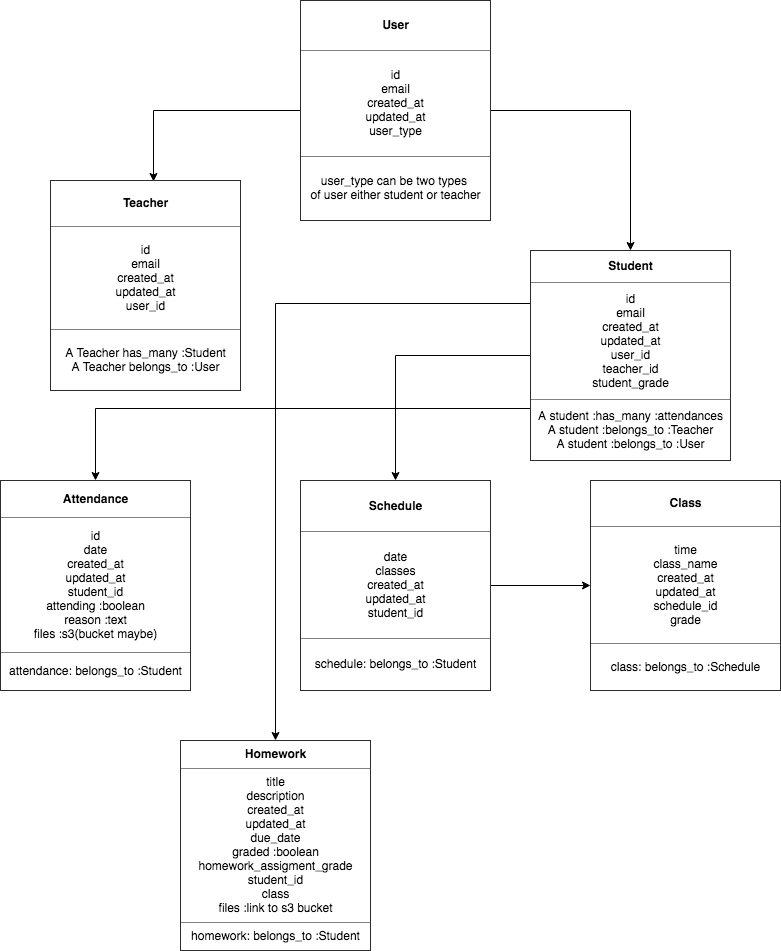

The diagram above was exported from draw.io. Its source (the exported page's mxGraphModel, read from the mxfile embedded in the PNG):
<mxGraphModel dx="843" dy="523" grid="1" gridSize="10" guides="1" tooltips="1" connect="1" arrows="1" fold="1" page="1" pageScale="1" pageWidth="850" pageHeight="1100" math="0" shadow="0">
  <root>
    <mxCell id="0" />
    <mxCell id="1" parent="0" />
    <mxCell id="l5P2UlEM6DV-HDQL94uy-11" style="edgeStyle=orthogonalEdgeStyle;rounded=0;orthogonalLoop=1;jettySize=auto;html=1;exitX=0;exitY=0.5;exitDx=0;exitDy=0;entryX=0.542;entryY=0.005;entryDx=0;entryDy=0;entryPerimeter=0;" edge="1" parent="1" source="l5P2UlEM6DV-HDQL94uy-1" target="l5P2UlEM6DV-HDQL94uy-2">
      <mxGeometry relative="1" as="geometry" />
    </mxCell>
    <mxCell id="l5P2UlEM6DV-HDQL94uy-12" style="edgeStyle=orthogonalEdgeStyle;rounded=0;orthogonalLoop=1;jettySize=auto;html=1;exitX=1;exitY=0.5;exitDx=0;exitDy=0;entryX=0.5;entryY=0;entryDx=0;entryDy=0;" edge="1" parent="1" source="l5P2UlEM6DV-HDQL94uy-1" target="l5P2UlEM6DV-HDQL94uy-4">
      <mxGeometry relative="1" as="geometry" />
    </mxCell>
    <mxCell id="l5P2UlEM6DV-HDQL94uy-1" value="&lt;table border=&quot;1&quot; width=&quot;100%&quot; cellpadding=&quot;4&quot; style=&quot;width: 100% ; height: 100% ; border-collapse: collapse&quot;&gt;&lt;tbody&gt;&lt;tr&gt;&lt;th align=&quot;center&quot;&gt;&lt;b&gt;User&lt;/b&gt;&lt;/th&gt;&lt;/tr&gt;&lt;tr&gt;&lt;td align=&quot;center&quot;&gt;id&lt;br&gt;email&lt;br&gt;created_at&lt;br&gt;updated_at&lt;br&gt;user_type&lt;br&gt;&lt;/td&gt;&lt;/tr&gt;&lt;tr&gt;&lt;td align=&quot;center&quot;&gt;user_type can be two types &lt;br&gt;of user either student or teacher&lt;/td&gt;&lt;/tr&gt;&lt;/tbody&gt;&lt;/table&gt;" style="text;html=1;strokeColor=none;fillColor=none;overflow=fill;" vertex="1" parent="1">
      <mxGeometry x="330" y="20" width="190" height="220" as="geometry" />
    </mxCell>
    <mxCell id="l5P2UlEM6DV-HDQL94uy-2" value="&lt;table border=&quot;1&quot; width=&quot;100%&quot; cellpadding=&quot;4&quot; style=&quot;width: 100% ; height: 100% ; border-collapse: collapse&quot;&gt;&lt;tbody&gt;&lt;tr&gt;&lt;th align=&quot;center&quot;&gt;&lt;b&gt;Teacher&lt;/b&gt;&lt;/th&gt;&lt;/tr&gt;&lt;tr&gt;&lt;td align=&quot;center&quot;&gt;id&lt;br&gt;email&lt;br&gt;created_at&lt;br&gt;updated_at&lt;br&gt;user_id&lt;br&gt;&lt;/td&gt;&lt;/tr&gt;&lt;tr&gt;&lt;td align=&quot;center&quot;&gt;A Teacher has_many :Student&lt;br&gt;A Teacher belongs_to :User&lt;/td&gt;&lt;/tr&gt;&lt;/tbody&gt;&lt;/table&gt;" style="text;html=1;strokeColor=none;fillColor=none;overflow=fill;" vertex="1" parent="1">
      <mxGeometry x="80" y="200" width="190" height="210" as="geometry" />
    </mxCell>
    <mxCell id="l5P2UlEM6DV-HDQL94uy-13" style="edgeStyle=orthogonalEdgeStyle;rounded=0;orthogonalLoop=1;jettySize=auto;html=1;exitX=0;exitY=0.5;exitDx=0;exitDy=0;" edge="1" parent="1" source="l5P2UlEM6DV-HDQL94uy-4" target="l5P2UlEM6DV-HDQL94uy-8">
      <mxGeometry relative="1" as="geometry" />
    </mxCell>
    <mxCell id="l5P2UlEM6DV-HDQL94uy-15" style="edgeStyle=orthogonalEdgeStyle;rounded=0;orthogonalLoop=1;jettySize=auto;html=1;exitX=0;exitY=0.75;exitDx=0;exitDy=0;" edge="1" parent="1" source="l5P2UlEM6DV-HDQL94uy-4" target="l5P2UlEM6DV-HDQL94uy-7">
      <mxGeometry relative="1" as="geometry" />
    </mxCell>
    <mxCell id="l5P2UlEM6DV-HDQL94uy-18" style="edgeStyle=orthogonalEdgeStyle;rounded=0;orthogonalLoop=1;jettySize=auto;html=1;exitX=0;exitY=0.25;exitDx=0;exitDy=0;entryX=0.5;entryY=0;entryDx=0;entryDy=0;" edge="1" parent="1" source="l5P2UlEM6DV-HDQL94uy-4" target="l5P2UlEM6DV-HDQL94uy-10">
      <mxGeometry relative="1" as="geometry" />
    </mxCell>
    <mxCell id="l5P2UlEM6DV-HDQL94uy-4" value="&lt;table border=&quot;1&quot; width=&quot;100%&quot; cellpadding=&quot;4&quot; style=&quot;width: 100% ; height: 100% ; border-collapse: collapse&quot;&gt;&lt;tbody&gt;&lt;tr&gt;&lt;th align=&quot;center&quot;&gt;&lt;b&gt;Student&lt;/b&gt;&lt;/th&gt;&lt;/tr&gt;&lt;tr&gt;&lt;td align=&quot;center&quot;&gt;id&lt;br&gt;email&lt;br&gt;created_at&lt;br&gt;updated_at&lt;br&gt;user_id&lt;br&gt;teacher_id&lt;br&gt;student_grade&lt;/td&gt;&lt;/tr&gt;&lt;tr&gt;&lt;td align=&quot;center&quot;&gt;A student :has_many :attendances&lt;br&gt;A student :belongs_to :Teacher&lt;br&gt;A student :belongs_to :User&lt;/td&gt;&lt;/tr&gt;&lt;/tbody&gt;&lt;/table&gt;" style="text;html=1;strokeColor=none;fillColor=none;overflow=fill;" vertex="1" parent="1">
      <mxGeometry x="560" y="270" width="200" height="210" as="geometry" />
    </mxCell>
    <mxCell id="l5P2UlEM6DV-HDQL94uy-7" value="&lt;table border=&quot;1&quot; width=&quot;100%&quot; cellpadding=&quot;4&quot; style=&quot;width: 100% ; height: 100% ; border-collapse: collapse&quot;&gt;&lt;tbody&gt;&lt;tr&gt;&lt;th align=&quot;center&quot;&gt;&lt;b&gt;Attendance&lt;/b&gt;&lt;/th&gt;&lt;/tr&gt;&lt;tr&gt;&lt;td align=&quot;center&quot;&gt;id&lt;br&gt;date&lt;br&gt;created_at&lt;br&gt;updated_at&lt;br&gt;student_id&lt;br&gt;attending :boolean&lt;br&gt;reason :text&lt;br&gt;files :s3(bucket maybe)&lt;/td&gt;&lt;/tr&gt;&lt;tr&gt;&lt;td align=&quot;center&quot;&gt;attendance: belongs_to :Student&lt;/td&gt;&lt;/tr&gt;&lt;/tbody&gt;&lt;/table&gt;" style="text;html=1;strokeColor=none;fillColor=none;overflow=fill;" vertex="1" parent="1">
      <mxGeometry x="30" y="500" width="190" height="210" as="geometry" />
    </mxCell>
    <mxCell id="l5P2UlEM6DV-HDQL94uy-16" style="edgeStyle=orthogonalEdgeStyle;rounded=0;orthogonalLoop=1;jettySize=auto;html=1;exitX=1;exitY=0.5;exitDx=0;exitDy=0;entryX=0;entryY=0.5;entryDx=0;entryDy=0;" edge="1" parent="1" source="l5P2UlEM6DV-HDQL94uy-8" target="l5P2UlEM6DV-HDQL94uy-9">
      <mxGeometry relative="1" as="geometry" />
    </mxCell>
    <mxCell id="l5P2UlEM6DV-HDQL94uy-8" value="&lt;table border=&quot;1&quot; width=&quot;100%&quot; cellpadding=&quot;4&quot; style=&quot;width: 100% ; height: 100% ; border-collapse: collapse&quot;&gt;&lt;tbody&gt;&lt;tr&gt;&lt;th align=&quot;center&quot;&gt;&lt;b&gt;Schedule&lt;/b&gt;&lt;/th&gt;&lt;/tr&gt;&lt;tr&gt;&lt;td align=&quot;center&quot;&gt;date&lt;br&gt;classes&lt;br&gt;created_at&lt;br&gt;updated_at&lt;br&gt;student_id&lt;br&gt;&lt;/td&gt;&lt;/tr&gt;&lt;tr&gt;&lt;td align=&quot;center&quot;&gt;schedule: belongs_to :Student&lt;/td&gt;&lt;/tr&gt;&lt;/tbody&gt;&lt;/table&gt;" style="text;html=1;strokeColor=none;fillColor=none;overflow=fill;" vertex="1" parent="1">
      <mxGeometry x="330" y="500" width="190" height="210" as="geometry" />
    </mxCell>
    <mxCell id="l5P2UlEM6DV-HDQL94uy-9" value="&lt;table border=&quot;1&quot; width=&quot;100%&quot; cellpadding=&quot;4&quot; style=&quot;width: 100% ; height: 100% ; border-collapse: collapse&quot;&gt;&lt;tbody&gt;&lt;tr&gt;&lt;th align=&quot;center&quot;&gt;&lt;b&gt;Class&lt;/b&gt;&lt;/th&gt;&lt;/tr&gt;&lt;tr&gt;&lt;td align=&quot;center&quot;&gt;time&lt;br&gt;class_name&lt;br&gt;created_at&lt;br&gt;updated_at&lt;br&gt;schedule_id&lt;br&gt;grade&lt;br&gt;&lt;/td&gt;&lt;/tr&gt;&lt;tr&gt;&lt;td align=&quot;center&quot;&gt;class: belongs_to :Schedule&lt;/td&gt;&lt;/tr&gt;&lt;/tbody&gt;&lt;/table&gt;" style="text;html=1;strokeColor=none;fillColor=none;overflow=fill;" vertex="1" parent="1">
      <mxGeometry x="620" y="500" width="190" height="210" as="geometry" />
    </mxCell>
    <mxCell id="l5P2UlEM6DV-HDQL94uy-10" value="&lt;table border=&quot;1&quot; width=&quot;100%&quot; cellpadding=&quot;4&quot; style=&quot;width: 100% ; height: 100% ; border-collapse: collapse&quot;&gt;&lt;tbody&gt;&lt;tr&gt;&lt;th align=&quot;center&quot;&gt;&lt;b&gt;Homework&lt;/b&gt;&lt;/th&gt;&lt;/tr&gt;&lt;tr&gt;&lt;td align=&quot;center&quot;&gt;title&lt;br&gt;description&lt;br&gt;created_at&lt;br&gt;updated_at&lt;br&gt;due_date&lt;br&gt;graded :boolean&lt;br&gt;homework_assigment_grade&lt;br&gt;student_id&lt;br&gt;class&lt;br&gt;files :link to s3 bucket&lt;/td&gt;&lt;/tr&gt;&lt;tr&gt;&lt;td align=&quot;center&quot;&gt;homework: belongs_to :Student&lt;/td&gt;&lt;/tr&gt;&lt;/tbody&gt;&lt;/table&gt;" style="text;html=1;strokeColor=none;fillColor=none;overflow=fill;" vertex="1" parent="1">
      <mxGeometry x="210" y="760" width="190" height="210" as="geometry" />
    </mxCell>
  </root>
</mxGraphModel>